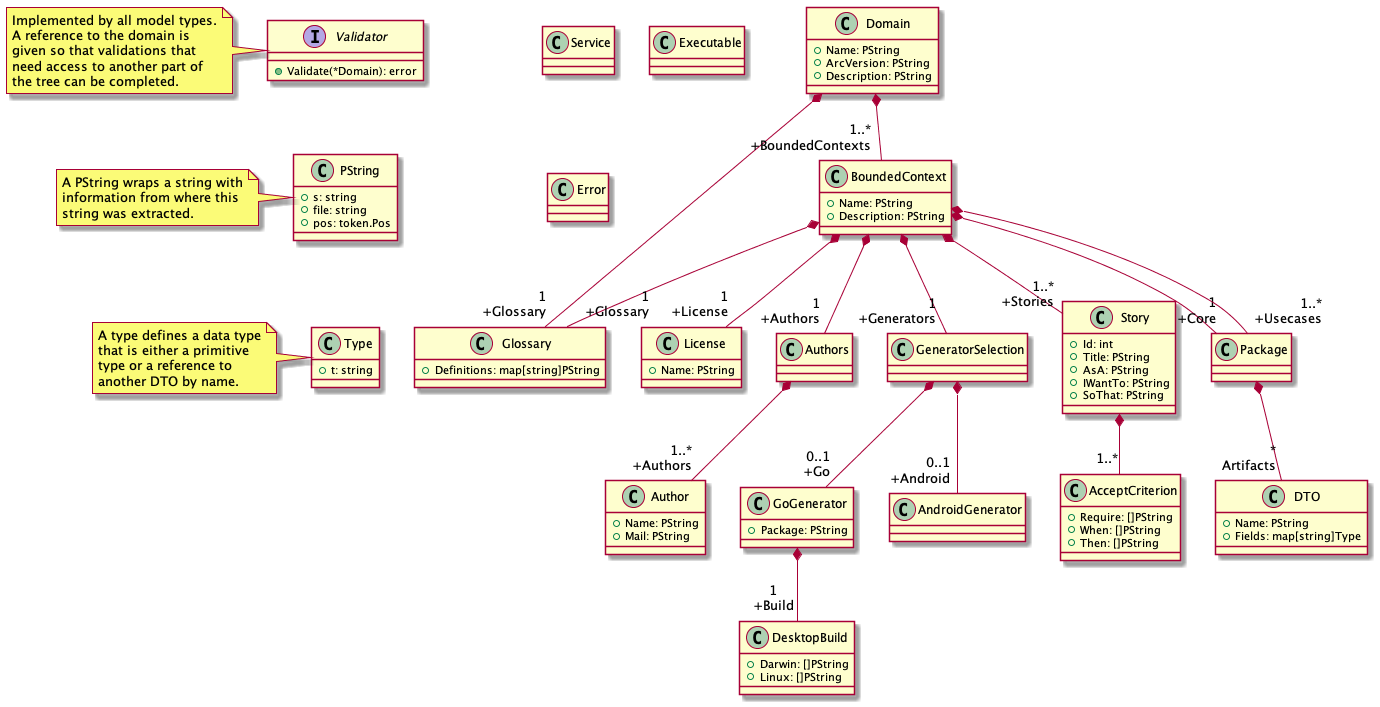

The diagram above was rendered by PlantUML. Its source (embedded in the PNG):
@startuml Architecture_Model

interface Validator {
    + Validate(*Domain): error
}
note left
    Implemented by all model types.
    A reference to the domain is
    given so that validations that
    need access to another part of
    the tree can be completed.
end note

class Type {
    + t: string
}
note left
    A type defines a data type
    that is either a primitive
    type or a reference to
    another DTO by name.
end note

class PString {
    + s: string
    + file: string
    + pos: token.Pos
}
note left
    A PString wraps a string with
    information from where this
    string was extracted.
end note

' Some hidden arrows to lay out the lonely types.
Validator -[hidden]-> PString
PString -[hidden]-> Type

class Domain {
    + Name: PString
    + ArcVersion: PString
    + Description: PString
}
Domain *-- "1\r+Glossary" Glossary
Domain *-- "1..*\r+BoundedContexts" BoundedContext

class BoundedContext {
    + Name: PString
    + Description: PString
}
BoundedContext *-- "1\r+License" License
BoundedContext *-- "1\r+Authors" Authors
BoundedContext *-- "1\r+Generators" GeneratorSelection
BoundedContext *-- "1..*\r+Stories" Story
BoundedContext *-- "1\r+Glossary" Glossary
BoundedContext *-- "1\r+Core" Package
BoundedContext *-- "1..*\r+Usecases" Package

class Package {}
Package *-- "*\rArtifacts" DTO

class Authors {}
Authors *-- "1..*\r+Authors" Author

class Author {
    + Name: PString
    + Mail: PString
}

class License {
    + Name: PString
}

class Glossary {
    +Definitions: map[string]PString
}

class Story {
    + Id: int
    + Title: PString
    + AsA: PString
    + IWantTo: PString
    + SoThat: PString
}
Story *-- "1..*" AcceptCriterion

class AcceptCriterion {
    + Require: []PString
    + When: []PString
    + Then: []PString
}

class GeneratorSelection {}
GeneratorSelection *-- "0..1\r+Go" GoGenerator
GeneratorSelection *-- "0..1\r+Android" AndroidGenerator

class GoGenerator {
    + Package: PString
}
GoGenerator *-- "1\n+Build" DesktopBuild

class DesktopBuild {
    + Darwin: []PString
    + Linux: []PString
}

class AndroidGenerator {}

class DTO {
    + Name: PString
    + Fields: map[string]Type
}

class Service {}

class Executable {}

class Error {}

@enduml